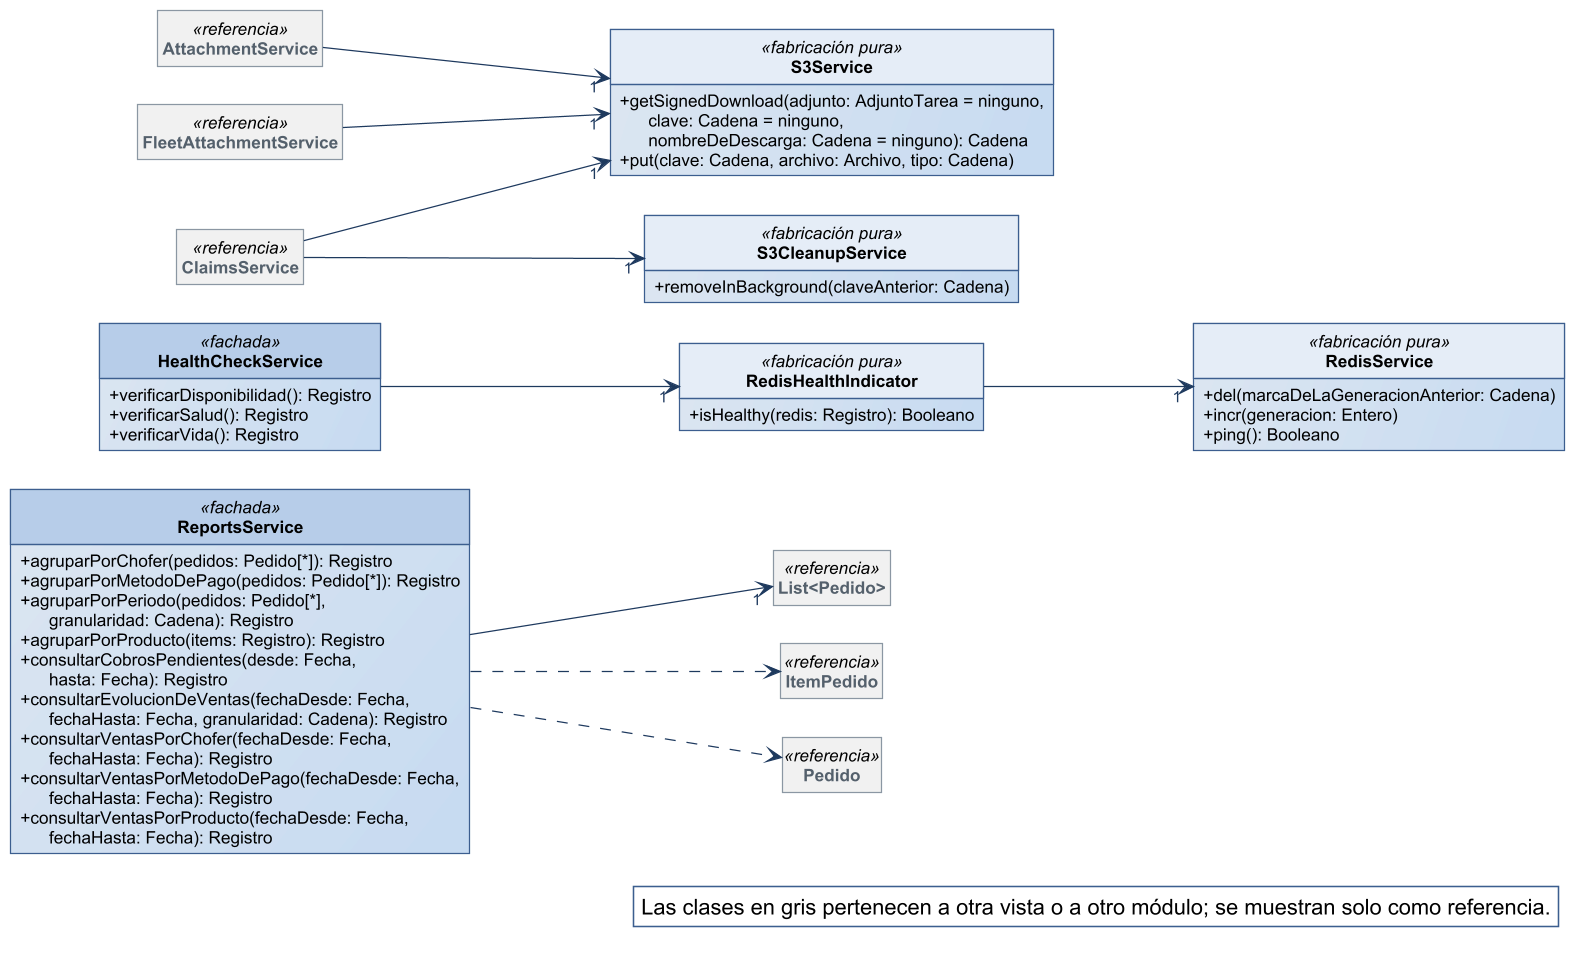

The diagram above was rendered by PlantUML. Its source (embedded in the PNG):
@startuml
!include ../estilo-vp.iuml
skinparam nodesep 40
skinparam ranksep 55
skinparam genericDisplay old
skinparam class<<referencia>> {
  BackgroundColor #F1F1F1
  BorderColor #8A97A3
  FontColor #55616C
}
skinparam class<<fachada>> {
  HeaderBackgroundColor #B7CDE8
}
skinparam class<<controlador>> {
  HeaderBackgroundColor #B7CDE8
}
skinparam class<<fabricación pura>> {
  HeaderBackgroundColor #E4ECF6
}
skinparam class<<colección>> {
  HeaderBackgroundColor #E6E6E6
}
skinparam class<<adaptador>> {
  HeaderBackgroundColor #D5E3F3
}
skinparam packageStyle rectangle
hide circle
hide empty members

left to right direction
skinparam nodesep 25
skinparam ranksep 90
class ReportsService <<fachada>> {
  + agruparPorChofer(pedidos: Pedido[*]): Registro
  + agruparPorMetodoDePago(pedidos: Pedido[*]): Registro
  + agruparPorPeriodo(pedidos: Pedido[*],\n      granularidad: Cadena): Registro
  + agruparPorProducto(items: Registro): Registro
  + consultarCobrosPendientes(desde: Fecha,\n      hasta: Fecha): Registro
  + consultarEvolucionDeVentas(fechaDesde: Fecha,\n      fechaHasta: Fecha, granularidad: Cadena): Registro
  + consultarVentasPorChofer(fechaDesde: Fecha,\n      fechaHasta: Fecha): Registro
  + consultarVentasPorMetodoDePago(fechaDesde: Fecha,\n      fechaHasta: Fecha): Registro
  + consultarVentasPorProducto(fechaDesde: Fecha,\n      fechaHasta: Fecha): Registro
}
class HealthCheckService <<fachada>> {
  + verificarDisponibilidad(): Registro
  + verificarSalud(): Registro
  + verificarVida(): Registro
}
class RedisHealthIndicator <<fabricación pura>> {
  + isHealthy(redis: Registro): Booleano
}
class RedisService <<fabricación pura>> {
  + del(marcaDeLaGeneracionAnterior: Cadena)
  + incr(generacion: Entero)
  + ping(): Booleano
}
class S3Service <<fabricación pura>> {
  + getSignedDownload(adjunto: AdjuntoTarea = ninguno,\n      clave: Cadena = ninguno,\n      nombreDeDescarga: Cadena = ninguno): Cadena
  + put(clave: Cadena, archivo: Archivo, tipo: Cadena)
}
class S3CleanupService <<fabricación pura>> {
  + removeInBackground(claveAnterior: Cadena)
}
class "List<Pedido>" as List_Pedido <<referencia>>
class ItemPedido <<referencia>>
class Pedido <<referencia>>
class AttachmentService <<referencia>>
class ClaimsService <<referencia>>
class FleetAttachmentService <<referencia>>

HealthCheckService --> "1" RedisHealthIndicator
RedisHealthIndicator --> "1" RedisService
ReportsService --> "1" List_Pedido
ReportsService ..> ItemPedido
ReportsService ..> Pedido
AttachmentService --> "1" S3Service
ClaimsService --> "1" S3Service
FleetAttachmentService --> "1" S3Service
ClaimsService --> "1" S3CleanupService

legend bottom right
  Las clases en gris pertenecen a otra vista o a otro módulo; se muestran solo como referencia.
endlegend
@enduml